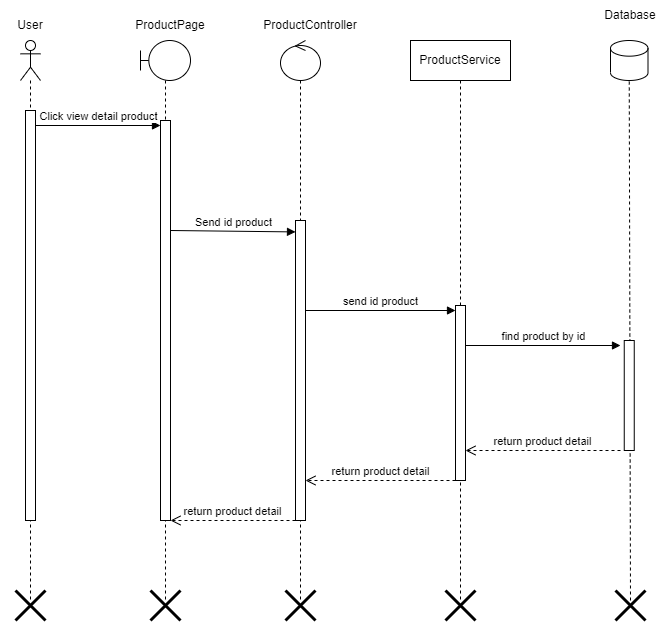

The diagram above was exported from draw.io. Its source (the exported page's mxGraphModel, read from the mxfile embedded in the PNG):
<mxGraphModel dx="1050" dy="638" grid="1" gridSize="10" guides="1" tooltips="1" connect="1" arrows="1" fold="1" page="1" pageScale="1" pageWidth="850" pageHeight="1100" background="#ffffff" math="0" shadow="0">
  <root>
    <mxCell id="0" />
    <mxCell id="1" parent="0" />
    <mxCell id="xAkkedr6qHsz2bTaYm4y-1" value="" style="shape=umlLifeline;perimeter=lifelinePerimeter;whiteSpace=wrap;html=1;container=1;dropTarget=0;collapsible=0;recursiveResize=0;outlineConnect=0;portConstraint=eastwest;newEdgeStyle={&quot;curved&quot;:0,&quot;rounded&quot;:0};participant=umlActor;" parent="1" vertex="1">
      <mxGeometry x="70" y="80" width="20" height="560" as="geometry" />
    </mxCell>
    <mxCell id="xAkkedr6qHsz2bTaYm4y-2" value="" style="html=1;points=[[0,0,0,0,5],[0,1,0,0,-5],[1,0,0,0,5],[1,1,0,0,-5]];perimeter=orthogonalPerimeter;outlineConnect=0;targetShapes=umlLifeline;portConstraint=eastwest;newEdgeStyle={&quot;curved&quot;:0,&quot;rounded&quot;:0};" parent="xAkkedr6qHsz2bTaYm4y-1" vertex="1">
      <mxGeometry x="5" y="70" width="10" height="410" as="geometry" />
    </mxCell>
    <mxCell id="xAkkedr6qHsz2bTaYm4y-3" value="User" style="text;html=1;strokeColor=none;fillColor=none;align=center;verticalAlign=middle;whiteSpace=wrap;rounded=0;" parent="1" vertex="1">
      <mxGeometry x="50" y="50" width="60" height="30" as="geometry" />
    </mxCell>
    <mxCell id="xAkkedr6qHsz2bTaYm4y-4" value="" style="shape=umlLifeline;perimeter=lifelinePerimeter;whiteSpace=wrap;html=1;container=1;dropTarget=0;collapsible=0;recursiveResize=0;outlineConnect=0;portConstraint=eastwest;newEdgeStyle={&quot;curved&quot;:0,&quot;rounded&quot;:0};participant=umlBoundary;" parent="1" vertex="1">
      <mxGeometry x="190" y="80" width="50" height="560" as="geometry" />
    </mxCell>
    <mxCell id="xAkkedr6qHsz2bTaYm4y-5" value="" style="html=1;points=[[0,0,0,0,5],[0,1,0,0,-5],[1,0,0,0,5],[1,1,0,0,-5]];perimeter=orthogonalPerimeter;outlineConnect=0;targetShapes=umlLifeline;portConstraint=eastwest;newEdgeStyle={&quot;curved&quot;:0,&quot;rounded&quot;:0};" parent="xAkkedr6qHsz2bTaYm4y-4" vertex="1">
      <mxGeometry x="20" y="80" width="10" height="400" as="geometry" />
    </mxCell>
    <mxCell id="xAkkedr6qHsz2bTaYm4y-8" value="ProductPage" style="text;html=1;strokeColor=none;fillColor=none;align=center;verticalAlign=middle;whiteSpace=wrap;rounded=0;" parent="1" vertex="1">
      <mxGeometry x="190" y="50" width="60" height="30" as="geometry" />
    </mxCell>
    <mxCell id="xAkkedr6qHsz2bTaYm4y-9" value="Click view detail product" style="html=1;verticalAlign=bottom;startArrow=none;endArrow=block;startSize=8;curved=0;rounded=0;entryX=0;entryY=0;entryDx=0;entryDy=5;startFill=0;" parent="1" source="xAkkedr6qHsz2bTaYm4y-2" target="xAkkedr6qHsz2bTaYm4y-5" edge="1">
      <mxGeometry relative="1" as="geometry">
        <mxPoint x="90" y="165" as="sourcePoint" />
      </mxGeometry>
    </mxCell>
    <mxCell id="xAkkedr6qHsz2bTaYm4y-10" value="Send id product" style="html=1;verticalAlign=bottom;startArrow=none;endArrow=block;startSize=8;curved=0;rounded=0;entryX=0;entryY=0.063;entryDx=0;entryDy=0;entryPerimeter=0;startFill=0;" parent="1" edge="1">
      <mxGeometry relative="1" as="geometry">
        <mxPoint x="220" y="270" as="sourcePoint" />
        <mxPoint x="345" y="271.41999999999996" as="targetPoint" />
      </mxGeometry>
    </mxCell>
    <mxCell id="xAkkedr6qHsz2bTaYm4y-11" value="" style="shape=umlLifeline;perimeter=lifelinePerimeter;whiteSpace=wrap;html=1;container=1;dropTarget=0;collapsible=0;recursiveResize=0;outlineConnect=0;portConstraint=eastwest;newEdgeStyle={&quot;curved&quot;:0,&quot;rounded&quot;:0};participant=umlControl;" parent="1" vertex="1">
      <mxGeometry x="330" y="80" width="40" height="560" as="geometry" />
    </mxCell>
    <mxCell id="xAkkedr6qHsz2bTaYm4y-12" value="" style="html=1;points=[[0,0,0,0,5],[0,1,0,0,-5],[1,0,0,0,5],[1,1,0,0,-5]];perimeter=orthogonalPerimeter;outlineConnect=0;targetShapes=umlLifeline;portConstraint=eastwest;newEdgeStyle={&quot;curved&quot;:0,&quot;rounded&quot;:0};" parent="xAkkedr6qHsz2bTaYm4y-11" vertex="1">
      <mxGeometry x="15" y="180" width="10" height="300" as="geometry" />
    </mxCell>
    <mxCell id="xAkkedr6qHsz2bTaYm4y-15" value="ProductController" style="text;html=1;strokeColor=none;fillColor=none;align=center;verticalAlign=middle;whiteSpace=wrap;rounded=0;" parent="1" vertex="1">
      <mxGeometry x="330" y="50" width="60" height="30" as="geometry" />
    </mxCell>
    <mxCell id="xAkkedr6qHsz2bTaYm4y-16" value="ProductService" style="shape=umlLifeline;perimeter=lifelinePerimeter;whiteSpace=wrap;html=1;container=1;dropTarget=0;collapsible=0;recursiveResize=0;outlineConnect=0;portConstraint=eastwest;newEdgeStyle={&quot;curved&quot;:0,&quot;rounded&quot;:0};" parent="1" vertex="1">
      <mxGeometry x="460" y="80" width="100" height="560" as="geometry" />
    </mxCell>
    <mxCell id="xAkkedr6qHsz2bTaYm4y-17" value="" style="html=1;points=[[0,0,0,0,5],[0,1,0,0,-5],[1,0,0,0,5],[1,1,0,0,-5]];perimeter=orthogonalPerimeter;outlineConnect=0;targetShapes=umlLifeline;portConstraint=eastwest;newEdgeStyle={&quot;curved&quot;:0,&quot;rounded&quot;:0};" parent="xAkkedr6qHsz2bTaYm4y-16" vertex="1">
      <mxGeometry x="45" y="265" width="10" height="175" as="geometry" />
    </mxCell>
    <mxCell id="xAkkedr6qHsz2bTaYm4y-39" value="" style="shape=umlDestroy;whiteSpace=wrap;html=1;strokeWidth=3;targetShapes=umlLifeline;" parent="xAkkedr6qHsz2bTaYm4y-16" vertex="1">
      <mxGeometry x="35" y="550" width="30" height="30" as="geometry" />
    </mxCell>
    <mxCell id="xAkkedr6qHsz2bTaYm4y-18" value="send id product" style="html=1;verticalAlign=bottom;startArrow=none;endArrow=block;startSize=8;curved=0;rounded=0;entryX=0;entryY=0;entryDx=0;entryDy=5;startFill=0;" parent="1" source="xAkkedr6qHsz2bTaYm4y-12" target="xAkkedr6qHsz2bTaYm4y-17" edge="1">
      <mxGeometry relative="1" as="geometry">
        <mxPoint x="435" y="350" as="sourcePoint" />
      </mxGeometry>
    </mxCell>
    <mxCell id="xAkkedr6qHsz2bTaYm4y-21" value="find product by id" style="html=1;verticalAlign=bottom;startArrow=none;endArrow=block;startSize=8;curved=0;rounded=0;startFill=0;" parent="1" source="xAkkedr6qHsz2bTaYm4y-17" edge="1">
      <mxGeometry relative="1" as="geometry">
        <mxPoint x="580" y="415" as="sourcePoint" />
        <mxPoint x="670" y="385" as="targetPoint" />
      </mxGeometry>
    </mxCell>
    <mxCell id="xAkkedr6qHsz2bTaYm4y-23" value="" style="shape=cylinder3;whiteSpace=wrap;html=1;boundedLbl=1;backgroundOutline=1;size=7.833343505859418;" parent="1" vertex="1">
      <mxGeometry x="660" y="80" width="37.5" height="40" as="geometry" />
    </mxCell>
    <mxCell id="xAkkedr6qHsz2bTaYm4y-24" value="" style="endArrow=none;dashed=1;html=1;rounded=0;entryX=0.5;entryY=1;entryDx=0;entryDy=0;entryPerimeter=0;" parent="1" target="xAkkedr6qHsz2bTaYm4y-23" edge="1">
      <mxGeometry width="50" height="50" relative="1" as="geometry">
        <mxPoint x="680" y="640" as="sourcePoint" />
        <mxPoint x="420" y="40" as="targetPoint" />
      </mxGeometry>
    </mxCell>
    <mxCell id="xAkkedr6qHsz2bTaYm4y-25" value="Database" style="text;html=1;strokeColor=none;fillColor=none;align=center;verticalAlign=middle;whiteSpace=wrap;rounded=0;" parent="1" vertex="1">
      <mxGeometry x="650" y="40" width="60" height="30" as="geometry" />
    </mxCell>
    <mxCell id="xAkkedr6qHsz2bTaYm4y-26" value="" style="html=1;points=[[0,0,0,0,5],[0,1,0,0,-5],[1,0,0,0,5],[1,1,0,0,-5]];perimeter=orthogonalPerimeter;outlineConnect=0;targetShapes=umlLifeline;portConstraint=eastwest;newEdgeStyle={&quot;curved&quot;:0,&quot;rounded&quot;:0};" parent="1" vertex="1">
      <mxGeometry x="673.75" y="380" width="10" height="110" as="geometry" />
    </mxCell>
    <mxCell id="xAkkedr6qHsz2bTaYm4y-29" value="return product detail" style="html=1;verticalAlign=bottom;endArrow=open;dashed=1;endSize=8;curved=0;rounded=0;" parent="1" edge="1">
      <mxGeometry relative="1" as="geometry">
        <mxPoint x="515" y="490" as="targetPoint" />
        <mxPoint x="670" y="490" as="sourcePoint" />
      </mxGeometry>
    </mxCell>
    <mxCell id="xAkkedr6qHsz2bTaYm4y-30" value="return product detail" style="html=1;verticalAlign=bottom;endArrow=open;dashed=1;endSize=8;curved=0;rounded=0;" parent="1" edge="1">
      <mxGeometry relative="1" as="geometry">
        <mxPoint x="355" y="520" as="targetPoint" />
        <mxPoint x="505" y="520" as="sourcePoint" />
      </mxGeometry>
    </mxCell>
    <mxCell id="xAkkedr6qHsz2bTaYm4y-31" value="return product detail" style="html=1;verticalAlign=bottom;endArrow=open;dashed=1;endSize=8;curved=0;rounded=0;" parent="1" source="xAkkedr6qHsz2bTaYm4y-12" edge="1">
      <mxGeometry relative="1" as="geometry">
        <mxPoint x="220" y="560" as="targetPoint" />
        <mxPoint x="370" y="560" as="sourcePoint" />
      </mxGeometry>
    </mxCell>
    <mxCell id="xAkkedr6qHsz2bTaYm4y-33" value="" style="shape=umlDestroy;whiteSpace=wrap;html=1;strokeWidth=3;targetShapes=umlLifeline;" parent="1" vertex="1">
      <mxGeometry x="665" y="630" width="30" height="30" as="geometry" />
    </mxCell>
    <mxCell id="xAkkedr6qHsz2bTaYm4y-40" value="" style="shape=umlDestroy;whiteSpace=wrap;html=1;strokeWidth=3;targetShapes=umlLifeline;" parent="1" vertex="1">
      <mxGeometry x="335" y="630" width="30" height="30" as="geometry" />
    </mxCell>
    <mxCell id="xAkkedr6qHsz2bTaYm4y-41" value="" style="shape=umlDestroy;whiteSpace=wrap;html=1;strokeWidth=3;targetShapes=umlLifeline;" parent="1" vertex="1">
      <mxGeometry x="200" y="630" width="30" height="30" as="geometry" />
    </mxCell>
    <mxCell id="xAkkedr6qHsz2bTaYm4y-42" value="" style="shape=umlDestroy;whiteSpace=wrap;html=1;strokeWidth=3;targetShapes=umlLifeline;" parent="1" vertex="1">
      <mxGeometry x="65" y="630" width="30" height="30" as="geometry" />
    </mxCell>
  </root>
</mxGraphModel>